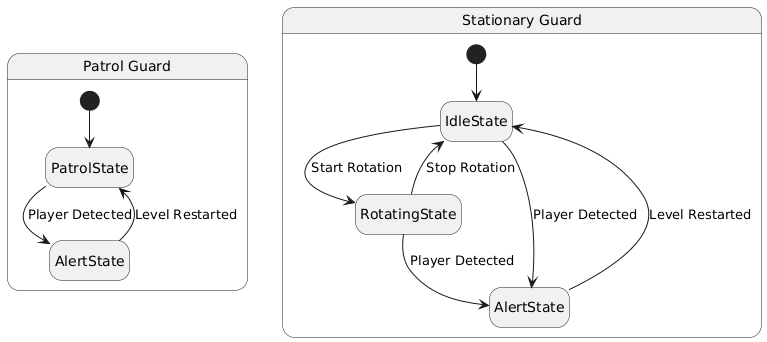

The diagram above was rendered by PlantUML. Its source (embedded in the PNG):
@startuml
hide empty description
skinparam monochrome true

state "Patrol Guard" as PG {
    state "PatrolState" as Patrol
    state "AlertState" as Alert1
    
    [*] --> Patrol
    Patrol --> Alert1: Player Detected
    Alert1 --> Patrol: Level Restarted
}

state "Stationary Guard" as SG {
    state "IdleState" as Idle
    state "RotatingState" as Rotating
    state "AlertState" as Alert2
    
    [*] --> Idle
    Idle --> Rotating: Start Rotation
    Rotating --> Idle: Stop Rotation
    Idle --> Alert2: Player Detected
    Rotating --> Alert2: Player Detected
    Alert2 --> Idle: Level Restarted
}
@enduml